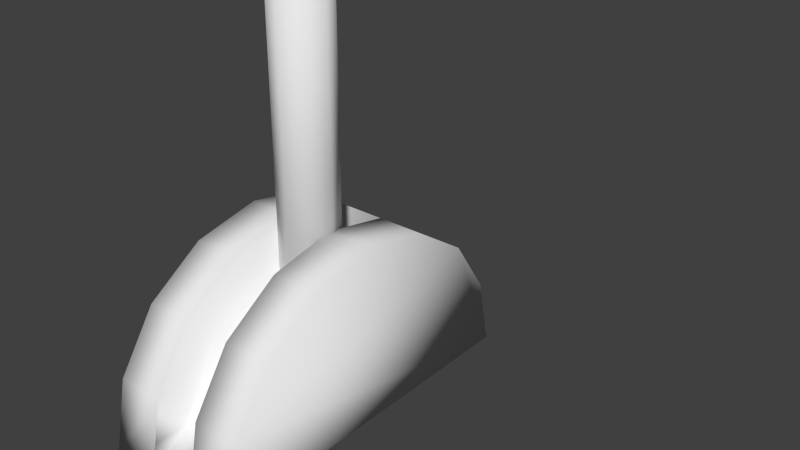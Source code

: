 # Source: Switch.blend  (saved by Blender 2.68.0; exported with 4.5.12 LTS)
import bpy
from mathutils import Matrix  # noqa: F401  (used for matrix-valued properties, if any)

bpy.ops.wm.read_factory_settings(use_empty=True)
scene = bpy.context.scene
scene.name = 'Scene'

# ---- collections
col_collection_1 = bpy.data.collections.new('Collection 1'); scene.collection.children.link(col_collection_1)

# ---- world
world_world = bpy.data.worlds.new('World'); scene.world = world_world
world_world.color = (0.05088, 0.05088, 0.05088)
world_world.use_sun_shadow = False
world_world.sun_shadow_jitter_overblur = 0.0
world_world.cycles.sampling_method = 'MANUAL'
world_world.cycles.sample_map_resolution = 256

# ---- meshes
me_switch = bpy.data.meshes.new('Switch')
me_switch.from_pydata([(-1.748e-08, 1.0, 0.4), (-0.3827, 0.9239, 0.4), (-0.7071, 0.7071, 0.4), (-0.9239, 0.3827, 0.4), (-1.0, -2.623e-08, 0.4), (1.0, 2.941e-08, 0.4), (0.9239, 0.3827, 0.4), (0.7071, 0.7071, 0.4), (0.3827, 0.9239, 0.4), (1.748e-08, 1.0, -0.4), (-0.3827, 0.9239, -0.4), (-0.7071, 0.7071, -0.4), (-0.9239, 0.3827, -0.4), (-1.0, -6.12e-08, -0.4), (1.0, -5.56e-09, -0.4), (0.9239, 0.3827, -0.4), (0.7071, 0.7071, -0.4), (0.3827, 0.9239, -0.4), (0.161, 0.5886, -6.587e-08), (0.161, 2.411, -1.455e-07), (0.1138, 0.5886, 0.1138), (0.1138, 2.411, 0.1138), (-3.03e-08, 0.5886, 0.161), (-3.03e-08, 2.411, 0.161), (-0.1138, 0.5886, 0.1138), (-0.1138, 2.411, 0.1138), (-0.161, 0.5886, -9.402e-08), (-0.161, 2.411, -1.737e-07), (-0.1138, 0.5886, -0.1138), (-0.1138, 2.411, -0.1138), (-7.273e-09, 0.5886, -0.161), (-7.273e-09, 2.411, -0.161), (0.1138, 0.5886, -0.1138), (0.1138, 2.411, -0.1138), (-9.768e-09, 2.208, 2.183e-07), (-0.1814, 2.399, 0.2497), (-0.2936, 2.399, -0.09539), (1.746e-08, 2.399, -0.3087), (0.2936, 2.399, -0.09539), (0.1814, 2.399, 0.2497), (-0.2936, 2.708, 0.09539), (-0.1814, 2.708, -0.2497), (0.1814, 2.708, -0.2497), (0.2936, 2.708, 0.09539), (-1.989e-08, 2.708, 0.3087), (9.833e-09, 2.899, -4.488e-07), (0.7071, 0.7071, 0.1333), (0.7071, 0.7071, -0.1333), (0.9239, 0.3827, -0.1333), (0.9239, 0.3827, 0.1333), (-0.7071, 0.7071, 0.1333), (-0.7071, 0.7071, -0.1333), (-0.3827, 0.9239, -0.1333), (-0.3827, 0.9239, 0.1333), (0.3827, 0.9239, 0.1333), (0.3827, 0.9239, -0.1333), (-0.9239, 0.3827, 0.1333), (-0.9239, 0.3827, -0.1333), (-5.828e-09, 1.0, 0.1333), (5.828e-09, 1.0, -0.1333), (-0.9997, -0.0001122, 0.1333), (-0.9997, -0.0001122, -0.1333), (0.9985, 0.004268, -0.1333), (0.9985, 0.004268, 0.1333), (0.5547, 0.5383, 0.1333), (0.5547, 0.5383, -0.1333), (0.7267, 0.1682, -0.1333), (0.7267, 0.1682, 0.1333), (-0.5547, 0.5383, 0.1333), (-0.5547, 0.5383, -0.1333), (-0.3002, 0.7083, -0.1333), (-0.3002, 0.7083, 0.1333), (0.3002, 0.7083, 0.1333), (0.3002, 0.7083, -0.1333), (-0.7704, 0.1509, 0.1333), (-0.7704, 0.1509, -0.1333), (-2.01e-08, 0.768, 0.1333), (-8.443e-09, 0.768, -0.1333), (0.9624, 0.1696, 0.1333), (-0.97, 0.1525, -0.1333), (-0.9704, 0.1519, 0.1333), (0.9646, 0.1662, -0.1333), (-0.1039, 2.267, 0.143), (-0.2721, 2.377, 0.08841), (-0.1682, 2.267, -0.05464), (0.1039, 2.267, 0.143), (-2.981e-08, 2.377, 0.2861), (-0.1682, 2.377, -0.2315), (4.6e-09, 2.267, -0.1768), (0.1682, 2.377, -0.2315), (0.1682, 2.267, -0.05464), (0.2721, 2.377, 0.08841), (0.1039, 2.554, 0.3199), (-0.1039, 2.554, 0.3199), (-0.2721, 2.554, 0.1977), (-0.3363, 2.554, -1.311e-07), (-0.2721, 2.554, -0.1977), (-0.1039, 2.554, -0.3199), (0.1039, 2.554, -0.3199), (0.2721, 2.554, -0.1977), (0.3363, 2.554, -1.004e-07), (0.2721, 2.554, 0.1977), (-0.1682, 2.73, 0.2315), (-0.2721, 2.73, -0.08841), (2.774e-08, 2.73, -0.2861), (0.2721, 2.73, -0.08841), (0.1682, 2.73, 0.2315), (-5.957e-09, 2.84, 0.1768), (-0.1682, 2.84, 0.05464), (-0.1039, 2.84, -0.143), (0.1039, 2.84, -0.143), (0.1682, 2.84, 0.05464)], [(79, 80)], [(48, 15, 16, 47), (52, 10, 11, 51), (47, 16, 17, 55), (51, 11, 12, 57), (55, 17, 9, 59), (62, 61, 13, 14), (62, 14, 15, 48), (59, 9, 10, 52), (2, 3, 4, 5, 6, 7, 8, 0, 1), (10, 9, 17, 16, 15, 14, 13, 12, 11), (18, 19, 21, 20), (20, 21, 23, 22), (22, 23, 25, 24), (24, 25, 27, 26), (26, 27, 29, 28), (28, 29, 31, 30), (21, 19, 33, 31, 29, 27, 25, 23), (32, 33, 19, 18), (30, 31, 33, 32), (18, 20, 22, 24, 26, 28, 30, 32), (34, 82, 84), (35, 82, 86), (34, 84, 88), (34, 88, 90), (34, 90, 85), (35, 86, 93), (36, 83, 95), (37, 87, 97), (38, 89, 99), (39, 91, 101), (35, 93, 94), (36, 95, 96), (37, 97, 98), (38, 99, 100), (39, 101, 92), (40, 102, 108), (41, 103, 109), (42, 104, 110), (43, 105, 111), (44, 106, 107), (6, 49, 46, 7), (1, 53, 50, 2), (7, 46, 54, 8), (46, 64, 72, 54), (2, 50, 56, 3), (59, 77, 73, 55), (8, 54, 58, 0), (3, 56, 60, 4), (51, 69, 70, 52), (5, 4, 60, 63), (54, 72, 76, 58), (5, 63, 49, 6), (63, 60, 61, 62), (0, 58, 53, 1), (53, 71, 68, 50), (67, 66, 65, 64), (71, 70, 69, 68), (64, 65, 73, 72), (68, 69, 75, 74), (72, 73, 77, 76), (74, 75, 79, 61, 60, 80), (78, 81, 66, 67), (48, 66, 81, 62), (76, 77, 70, 71), (55, 73, 65, 47), (49, 67, 64, 46), (58, 76, 71, 53), (56, 74, 80, 60), (50, 68, 74, 56), (47, 65, 66, 48), (52, 70, 77, 59), (57, 75, 69, 51), (63, 78, 67, 49), (63, 62, 81, 78), (57, 12, 13, 61), (61, 79, 57), (57, 79, 75), (84, 83, 36), (84, 82, 83), (82, 35, 83), (86, 85, 39), (86, 82, 85), (82, 34, 85), (88, 87, 37), (88, 84, 87), (84, 36, 87), (90, 89, 38), (90, 88, 89), (88, 37, 89), (85, 91, 39), (85, 90, 91), (90, 38, 91), (93, 92, 44), (93, 86, 92), (86, 39, 92), (95, 94, 40), (95, 83, 94), (83, 35, 94), (97, 96, 41), (97, 87, 96), (87, 36, 96), (99, 98, 42), (99, 89, 98), (89, 37, 98), (101, 100, 43), (101, 91, 100), (91, 38, 100), (94, 102, 40), (94, 93, 102), (93, 44, 102), (96, 103, 41), (96, 95, 103), (95, 40, 103), (98, 104, 42), (98, 97, 104), (97, 41, 104), (100, 105, 43), (100, 99, 105), (99, 42, 105), (92, 106, 44), (92, 101, 106), (101, 43, 106), (108, 107, 45), (108, 102, 107), (102, 44, 107), (109, 108, 45), (109, 103, 108), (103, 40, 108), (110, 109, 45), (110, 104, 109), (104, 41, 109), (111, 110, 45), (111, 105, 110), (105, 42, 110), (107, 111, 45), (107, 106, 111), (106, 43, 111)])
me_switch.polygons.foreach_set('use_smooth', [True] * 137)
_uv = me_switch.uv_layers.new(name='UVMap')
_uv.uv.foreach_set('vector', [0.934, 0.7581, 0.9994, 0.7577, 1.0, 0.6687, 0.9347, 0.6691, 0.1802, 0.5697, 0.2456, 0.5699, 0.2458, 0.4904, 0.1805, 0.4902, 0.1794, 0.8368, 0.2448, 0.837, 0.245, 0.7575, 0.1796, 0.7573, 0.3112, 0.4906, 0.2458, 0.4902, 0.2465, 0.5793, 0.3119, 0.5797, 0.1796, 0.7573, 0.245, 0.7575, 0.2453, 0.6637, 0.1799, 0.6635, 0.8687, 0.9738, 0.8672, 0.4841, 0.9325, 0.4838, 0.934, 0.974, 0.9347, 0.8526, 1.0, 0.8533, 0.9994, 0.7577, 0.934, 0.7581, 0.1799, 0.6635, 0.2453, 0.6637, 0.2456, 0.5699, 0.1802, 0.5697, 0.07125, 0.4179, 0.1506, 0.4712, 0.2443, 0.4902, 0.2458, 0.0, 0.152, 0.01837, 0.07232, 0.07125, 0.01894, 0.1506, 0.0, 0.2443, 0.01837, 0.3382, 0.2648, 0.1507, 0.2458, 0.2444, 0.2642, 0.3383, 0.3171, 0.4179, 0.3965, 0.4713, 0.4902, 0.4902, 0.4916, 0.0, 0.3978, 0.01839, 0.3181, 0.0713, 0.5771, 0.4925, 0.5776, 0.9287, 0.5493, 0.9265, 0.5488, 0.4903, 0.7365, 0.4899, 0.7352, 0.9365, 0.7073, 0.9365, 0.7086, 0.4899, 0.7086, 0.4899, 0.7073, 0.9365, 0.6794, 0.9364, 0.6807, 0.4897, 0.679, 0.4901, 0.6794, 0.9268, 0.6512, 0.929, 0.6507, 0.4923, 0.6507, 0.4923, 0.6512, 0.929, 0.6237, 0.9264, 0.6232, 0.4897, 0.5488, 0.4899, 0.5474, 0.9366, 0.5195, 0.9364, 0.5209, 0.4898, 0.08777, 0.7623, 0.118, 0.7623, 0.1393, 0.7837, 0.1393, 0.8138, 0.118, 0.8352, 0.08777, 0.8352, 0.06642, 0.8138, 0.06642, 0.7837, 0.6045, 0.4897, 0.6051, 0.9259, 0.5776, 0.9287, 0.5771, 0.4925, 0.5209, 0.4898, 0.5195, 0.9364, 0.4916, 0.9364, 0.493, 0.4897, 0.5701, 1.002, 0.5488, 0.9802, 0.5488, 0.95, 0.5701, 0.9287, 0.6003, 0.9287, 0.6217, 0.95, 0.6217, 0.9802, 0.6003, 1.002, 0.4054, 0.7016, 0.392, 0.6604, 0.4405, 0.6762, 0.2458, 0.9053, 0.2458, 0.9429, 0.2102, 0.9325, 0.4054, 0.7016, 0.4405, 0.6762, 0.4405, 0.7271, 0.4054, 0.7016, 0.4405, 0.7271, 0.392, 0.7428, 0.4054, 0.7016, 0.392, 0.7428, 0.3621, 0.7016, 0.2458, 0.9053, 0.2102, 0.9325, 0.2102, 0.8822, 0.418, 0.9279, 0.4229, 0.9622, 0.3883, 0.9455, 0.4254, 0.8746, 0.3926, 0.9001, 0.3843, 0.8549, 0.04135, 0.8735, 0.02926, 0.8412, 0.07709, 0.8488, 0.0357, 0.959, 0.03498, 0.9186, 0.07739, 0.9456, 0.2458, 0.9053, 0.2102, 0.8822, 0.2458, 0.8615, 0.418, 0.9279, 0.3883, 0.9455, 0.3909, 0.9092, 0.4254, 0.8746, 0.3843, 0.8549, 0.4282, 0.8291, 0.04135, 0.8735, 0.07709, 0.8488, 0.08062, 0.8966, 0.1691, 0.9504, 0.1308, 0.9291, 0.1663, 0.908, 0.3487, 0.5915, 0.3486, 0.5461, 0.378, 0.5779, 0.4263, 0.635, 0.3831, 0.621, 0.4225, 0.6029, 0.4254, 0.7867, 0.3843, 0.8045, 0.3926, 0.7683, 0.4544, 0.4938, 0.4811, 0.5305, 0.4386, 0.522, 0.3661, 0.5042, 0.4092, 0.4902, 0.388, 0.528, 0.934, 0.5731, 0.9994, 0.5727, 1.0, 0.4838, 0.9347, 0.4842, 0.0002218, 0.5699, 0.06558, 0.5697, 0.06536, 0.4902, 0.0, 0.4904, 0.001063, 0.837, 0.06642, 0.8368, 0.06616, 0.7573, 0.0007973, 0.7575, 0.564, 0.4189, 0.6052, 0.3814, 0.5633, 0.3192, 0.5106, 0.3396, 0.3112, 0.6757, 0.2458, 0.6753, 0.2465, 0.7644, 0.3119, 0.7648, 0.7365, 0.2627, 0.7931, 0.2583, 0.8021, 0.1839, 0.7479, 0.1678, 0.0007973, 0.7575, 0.06616, 0.7573, 0.06586, 0.6635, 0.0005018, 0.6637, 0.3119, 0.7648, 0.2465, 0.7644, 0.2459, 0.86, 0.3112, 0.8604, 0.8213, 0.43, 0.8597, 0.3896, 0.8134, 0.3306, 0.7623, 0.3548, 0.738, 0.9746, 0.7365, 0.4844, 0.8018, 0.4843, 0.8033, 0.974, 0.5106, 0.3396, 0.5633, 0.3192, 0.5485, 0.2457, 0.4916, 0.2458, 0.9347, 0.6687, 1.0, 0.6672, 0.9994, 0.5727, 0.934, 0.5731, 0.8033, 0.974, 0.8018, 0.4843, 0.8672, 0.4841, 0.8687, 0.9738, 0.0005018, 0.6637, 0.06586, 0.6635, 0.06558, 0.5697, 0.0002218, 0.5699, 0.51, 0.152, 0.5629, 0.172, 0.6043, 0.1095, 0.5628, 0.0723, 0.934, 0.9512, 0.9994, 0.9508, 0.9995, 0.8533, 0.9342, 0.8537, 0.06705, 0.5526, 0.1324, 0.5528, 0.1326, 0.4904, 0.06726, 0.4902, 0.06642, 0.7621, 0.1318, 0.7623, 0.132, 0.6999, 0.0666, 0.6997, 0.3112, 0.861, 0.2458, 0.8604, 0.246, 0.9645, 0.3113, 0.9651, 0.0666, 0.6997, 0.132, 0.6999, 0.1322, 0.6264, 0.06681, 0.6262, 0.802, 0.5405, 0.8673, 0.5403, 0.8672, 0.4914, 0.8672, 0.4841, 0.8018, 0.4843, 0.8018, 0.4915, 0.6785, 0.9367, 0.6782, 1.002, 0.7365, 1.002, 0.7363, 0.9365, 0.87, 0.02534, 0.9261, 0.06948, 0.9221, 0.01133, 0.961, 0.0, 0.06681, 0.6262, 0.1322, 0.6264, 0.1324, 0.5528, 0.06705, 0.5526, 0.7479, 0.1678, 0.8021, 0.1839, 0.8389, 0.1185, 0.7948, 0.0844, 0.6437, 0.4718, 0.6961, 0.4233, 0.6052, 0.3814, 0.564, 0.4189, 0.4916, 0.2458, 0.5485, 0.2457, 0.5629, 0.172, 0.51, 0.152, 0.6422, 0.01891, 0.6991, 0.05634, 0.6987, 0.007324, 0.7359, 0.0, 0.5628, 0.0723, 0.6043, 0.1095, 0.6991, 0.05634, 0.6422, 0.01891, 0.7948, 0.0844, 0.8389, 0.1185, 0.9261, 0.06948, 0.87, 0.02534, 0.7623, 0.3548, 0.8134, 0.3306, 0.7931, 0.2583, 0.7365, 0.2627, 0.9047, 0.4769, 0.9584, 0.435, 0.8597, 0.3896, 0.8213, 0.43, 0.7365, 0.4897, 0.6959, 0.481, 0.6961, 0.4233, 0.6437, 0.4718, 0.1741, 0.5555, 0.1739, 0.4902, 0.1333, 0.4903, 0.1326, 0.5556, 0.3119, 0.5797, 0.2465, 0.5793, 0.2459, 0.6749, 0.3112, 0.6753, 0.1742, 0.4902, 0.1741, 0.5283, 0.1742, 0.5858, 0.9047, 0.4769, 0.9618, 0.4838, 0.9584, 0.435, 0.4469, 0.9362, 0.4229, 0.9622, 0.418, 0.9279, 0.4405, 0.6762, 0.392, 0.6604, 0.4271, 0.635, 0.4493, 0.9733, 0.4222, 0.9927, 0.4229, 0.9622, 0.2102, 0.9325, 0.2019, 0.9687, 0.1691, 0.9504, 0.3487, 0.6604, 0.392, 0.6604, 0.3621, 0.7016, 0.392, 0.6604, 0.4054, 0.7016, 0.3621, 0.7016, 0.4405, 0.7271, 0.4755, 0.7017, 0.4666, 0.7461, 0.4405, 0.7271, 0.4405, 0.6762, 0.4755, 0.7017, 0.4469, 0.9362, 0.418, 0.9279, 0.4271, 0.9034, 0.003237, 0.8844, 0.02926, 0.8412, 0.04135, 0.8735, 0.392, 0.7428, 0.4405, 0.7271, 0.427, 0.7683, 0.4405, 0.7271, 0.4666, 0.7461, 0.427, 0.7683, 0.0, 0.9334, 0.03498, 0.9186, 0.0357, 0.959, 0.3621, 0.7016, 0.392, 0.7428, 0.3486, 0.7428, 0.003237, 0.8844, 0.04135, 0.8735, 0.03498, 0.9186, 0.2102, 0.8822, 0.1663, 0.908, 0.1691, 0.8625, 0.2102, 0.8822, 0.2102, 0.9325, 0.1663, 0.908, 0.2102, 0.9325, 0.1691, 0.9504, 0.1663, 0.908, 0.3883, 0.9455, 0.3907, 0.9826, 0.3618, 0.9636, 0.3883, 0.9455, 0.4229, 0.9622, 0.3907, 0.9826, 0.4229, 0.9622, 0.4222, 0.9927, 0.3907, 0.9826, 0.3843, 0.8549, 0.3486, 0.8755, 0.3487, 0.8318, 0.3843, 0.8549, 0.3926, 0.9001, 0.3486, 0.8755, 0.4271, 0.9034, 0.418, 0.9279, 0.3909, 0.9092, 0.4637, 0.808, 0.4282, 0.8291, 0.4254, 0.7867, 0.4637, 0.808, 0.4637, 0.8584, 0.4282, 0.8291, 0.4637, 0.8584, 0.4254, 0.8746, 0.4282, 0.8291, 0.07739, 0.9456, 0.08062, 0.8966, 0.1154, 0.9205, 0.07739, 0.9456, 0.03498, 0.9186, 0.08062, 0.8966, 0.03498, 0.9186, 0.04135, 0.8735, 0.08062, 0.8966, 0.3907, 0.9826, 0.3626, 0.9897, 0.3618, 0.9636, 0.2458, 0.8615, 0.2102, 0.8822, 0.2019, 0.837, 0.2102, 0.8822, 0.1691, 0.8625, 0.2019, 0.837, 0.3909, 0.9092, 0.3587, 0.9296, 0.3664, 0.9002, 0.3909, 0.9092, 0.3883, 0.9455, 0.3587, 0.9296, 0.3883, 0.9455, 0.3618, 0.9636, 0.3587, 0.9296, 0.4282, 0.8291, 0.3843, 0.8045, 0.4254, 0.7867, 0.4282, 0.8291, 0.3843, 0.8549, 0.3843, 0.8045, 0.3843, 0.8549, 0.3487, 0.8318, 0.3843, 0.8045, 0.08062, 0.8966, 0.1195, 0.8757, 0.1154, 0.9205, 0.08062, 0.8966, 0.07709, 0.8488, 0.1195, 0.8757, 0.07709, 0.8488, 0.1092, 0.837, 0.1195, 0.8757, 0.1663, 0.908, 0.1308, 0.8787, 0.1691, 0.8625, 0.1663, 0.908, 0.1308, 0.9291, 0.1308, 0.8787, 0.07739, 0.9456, 0.1154, 0.9205, 0.1143, 0.955, 0.378, 0.5779, 0.388, 0.528, 0.4174, 0.5598, 0.378, 0.5779, 0.3486, 0.5461, 0.388, 0.528, 0.3486, 0.5461, 0.3661, 0.5042, 0.388, 0.528, 0.4225, 0.6029, 0.378, 0.5779, 0.4174, 0.5598, 0.4225, 0.6029, 0.3831, 0.621, 0.378, 0.5779, 0.3831, 0.621, 0.3487, 0.5915, 0.378, 0.5779, 0.4599, 0.5683, 0.4225, 0.6029, 0.4174, 0.5598, 0.4599, 0.5683, 0.465, 0.6113, 0.4225, 0.6029, 0.3843, 0.8045, 0.3487, 0.8318, 0.3487, 0.7941, 0.4386, 0.522, 0.4599, 0.5683, 0.4174, 0.5598, 0.4386, 0.522, 0.4811, 0.5305, 0.4599, 0.5683, 0.4811, 0.5305, 0.4916, 0.5746, 0.4599, 0.5683, 0.388, 0.528, 0.4386, 0.522, 0.4174, 0.5598, 0.388, 0.528, 0.4092, 0.4902, 0.4386, 0.522, 0.4092, 0.4902, 0.4544, 0.4938, 0.4386, 0.522])
me_switch.use_remesh_preserve_volume = False
me_switch.use_remesh_preserve_attributes = False
me_switch.use_mirror_vertex_groups = False
me_switch.update()
arm_switcharmature = bpy.data.armatures.new('SwitchArmature')  # bones are not reproduced

# ---- objects
ob_armature = bpy.data.objects.new('Armature', arm_switcharmature)
ob_switch = bpy.data.objects.new('Switch', me_switch)

# ---- transforms, parenting, visibility, modifiers, constraints
ob_armature.location = (0.0, 0.0, 0.3724)
ob_armature.scale = (2.072, 2.072, 2.072)
ob_armature.hide_viewport = True
ob_armature.show_in_front = True
ob_armature.lineart.crease_threshold = 0.0
ob_switch.parent = ob_armature
ob_switch.matrix_parent_inverse = Matrix(((0.4825, 0.0, 0.0, 0.0), (0.0, 0.4825, 0.0, 0.0), (0.0, 0.0, 0.4825, -0.1797), (0.0, 0.0, 0.0, 1.0)))
ob_switch.location = (0.0, 0.0, 0.0)
ob_switch.rotation_euler = (1.571, -0.0, 1.571)
ob_switch.lineart.crease_threshold = 0.0
_vg = ob_switch.vertex_groups.new(name='main')
_vg.add([0, 1, 2, 3, 4, 5, 6, 7, 8, 9, 10, 11, 12, 13, 14, 15, 16, 17, 46, 47, 48, 49, 50, 51, 52, 53, 54, 55, 56, 57, 58, 59, 60, 61, 62, 63, 64, 65, 66, 67, 68, 69, 70, 71, 72, 73, 74, 75, 76, 77, 78, 79, 80, 81], 1.0, 'REPLACE')
_vg = ob_switch.vertex_groups.new(name='handle')
_vg.add([18, 19, 20, 21, 22, 23, 24, 25, 26, 27, 28, 29, 30, 31, 32, 33, 34, 35, 36, 37, 38, 39, 40, 41, 42, 43, 44, 45, 82, 83, 84, 85, 86, 87, 88, 89, 90, 91, 92, 93, 94, 95, 96, 97, 98, 99, 100, 101, 102, 103, 104, 105, 106, 107, 108, 109, 110, 111], 1.0, 'REPLACE')
_m = ob_switch.modifiers.new('Armature', 'ARMATURE')
_m.object = ob_armature

# ---- collection membership
col_collection_1.objects.link(ob_armature)
col_collection_1.objects.link(ob_switch)

# ---- scene / render settings (as saved in the file)
scene.frame_start = 1; scene.frame_end = 250; scene.frame_set(29)
scene.render.engine = 'BLENDER_EEVEE_NEXT'
scene.render.image_settings.color_mode = 'RGB'
scene.render.image_settings.compression = 90
scene.render.resolution_percentage = 50
scene.render.dither_intensity = 0.0
scene.cycles.use_denoising = False
scene.cycles.samples = 10
scene.cycles.sampling_pattern = 'TABULATED_SOBOL'
scene.cycles.light_sampling_threshold = 0.0
scene.cycles.use_adaptive_sampling = False
scene.cycles.use_light_tree = False
scene.cycles.blur_glossy = 0.0
scene.cycles.volume_bounces = 1
scene.cycles.pixel_filter_type = 'GAUSSIAN'
scene.cycles.sample_clamp_indirect = 0.0
scene.view_settings.view_transform = 'Standard'
bpy.context.view_layer.update()

# ---- added for rendering (the .blend has no active camera and no usable light): camera, sun
cam_auto = bpy.data.cameras.new('AutoCamera')
cam_auto.lens = 50.0
cam_auto.sensor_width = 36.0
cam_auto.clip_end = 1000.0
ob_auto_camera = bpy.data.objects.new('AutoCamera', cam_auto)
scene.collection.objects.link(ob_auto_camera)
ob_auto_camera.location = (3.49325, -3.49097, 3.50903)
ob_auto_camera.rotation_euler = (1.09748, -7.21219e-08, 0.694738)
scene.camera = ob_auto_camera
light_auto_sun = bpy.data.lights.new('AutoSun', 'SUN')
light_auto_sun.energy = 3.0
light_auto_sun.angle = 0.0523599
ob_auto_sun = bpy.data.objects.new('AutoSun', light_auto_sun)
scene.collection.objects.link(ob_auto_sun)
ob_auto_sun.rotation_euler = (0.872665, 0.174533, 0.523599)
bpy.context.view_layer.update()
